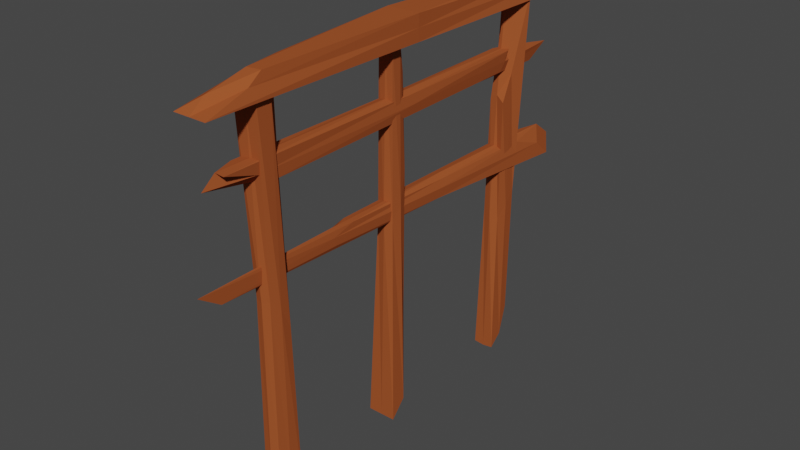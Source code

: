 # Source: Fence.blend  (saved by Blender 2.81.16; exported with 4.5.12 LTS)
import bpy
from mathutils import Matrix  # noqa: F401  (used for matrix-valued properties, if any)

bpy.ops.wm.read_factory_settings(use_empty=True)
scene = bpy.context.scene
scene.name = 'Scene'

# ---- collections
col_collection = bpy.data.collections.new('Collection'); scene.collection.children.link(col_collection)

# ---- materials (node trees are filled in below, after node groups)
mat_material = bpy.data.materials.new('Material')
mat_material.alpha_threshold = 0.0
mat_material.use_transparent_shadow = False
mat_material.diffuse_color = (0.3515, 0.08438, 0.02624, 1.0)
mat_material.line_color = (0.0, 0.0, 0.0, 1.0)
mat_material_001 = bpy.data.materials.new('Material.001')
mat_material_001.alpha_threshold = 0.0
mat_material_001.use_transparent_shadow = False
mat_material_001.diffuse_color = (0.3515, 0.08438, 0.02624, 1.0)
mat_material_001.line_color = (0.0, 0.0, 0.0, 1.0)
mat_material_003 = bpy.data.materials.new('Material.003')
mat_material_003.alpha_threshold = 0.0
mat_material_003.use_transparent_shadow = False
mat_material_003.diffuse_color = (0.3515, 0.08438, 0.02624, 1.0)
mat_material_003.line_color = (0.0, 0.0, 0.0, 1.0)
mat_material_002 = bpy.data.materials.new('Material.002')
mat_material_002.alpha_threshold = 0.0
mat_material_002.use_transparent_shadow = False
mat_material_002.diffuse_color = (0.3515, 0.08438, 0.02624, 1.0)
mat_material_002.line_color = (0.0, 0.0, 0.0, 1.0)
mat_material_004 = bpy.data.materials.new('Material.004')
mat_material_004.alpha_threshold = 0.0
mat_material_004.use_transparent_shadow = False
mat_material_004.diffuse_color = (0.3515, 0.08438, 0.02624, 1.0)
mat_material_004.line_color = (0.0, 0.0, 0.0, 1.0)
mat_material_005 = bpy.data.materials.new('Material.005')
mat_material_005.alpha_threshold = 0.0
mat_material_005.use_transparent_shadow = False
mat_material_005.diffuse_color = (0.3515, 0.08438, 0.02624, 1.0)
mat_material_005.line_color = (0.0, 0.0, 0.0, 1.0)

# ---- material node trees

# ---- world
world_world = bpy.data.worlds.new('World'); scene.world = world_world
world_world.use_nodes = True; world_world.node_tree.nodes.clear()
_N = world_world.node_tree.nodes; _L = world_world.node_tree.links
n0 = _N.new('ShaderNodeOutputWorld'); n0.name = 'World Output'; n0.location = (300, 300)
n1 = _N.new('ShaderNodeBackground'); n1.name = 'Background'; n1.location = (10, 300)
n1.inputs[0].default_value = (0.05088, 0.05088, 0.05088, 1.0)
_L.new(n1.outputs[0], n0.inputs[0])
n0.is_active_output = True
world_world.color = (0.05088, 0.05088, 0.05088)
world_world.use_sun_shadow = False
world_world.sun_shadow_jitter_overblur = 0.0

# ---- meshes
me_cube = bpy.data.meshes.new('Cube')
me_cube.from_pydata([(0.05427, 1.323, -0.6305), (0.03221, 0.1418, -0.6034), (0.03398, 0.9613, -0.5291), (0.03751, 0.004481, -0.5191), (-0.05411, 1.323, -0.6305), (-0.02665, 0.1296, -0.6046), (-0.02165, 0.9621, -0.5376), (-0.03676, 0.004552, -0.5195), (0.004966, 0.1247, -0.6044), (0.004244, 0.9817, -0.5361), (0.0004842, 0.0005214, -0.519), (0.0001101, 1.363, -0.6331), (0.03437, 0.6113, -0.6102), (-0.02708, 0.557, -0.5329), (0.0279, 0.5276, -0.5349), (-0.0323, 0.6242, -0.6092), (0.0009889, 0.6274, -0.6186), (0.00131, 0.5571, -0.5246), (-0.0342, 0.04113, -0.5686), (0.03249, 1.054, -0.5738), (-0.0287, 1.061, -0.5754), (0.03557, 0.04167, -0.5683), (0.001587, 0.01687, -0.5655), (0.00194, 1.326, -0.5679), (0.03646, 0.5735, -0.5704), (-0.03536, 0.589, -0.5696), (0.03734, 1.125, 0.6961), (0.02931, 1.136, -0.5514), (0.03071, 1.052, 0.5184), (0.0195, 1.067, -0.525), (-0.03028, 1.122, 0.6103), (-0.02532, 1.135, -0.5422), (-0.02639, 1.052, 0.5216), (-0.01911, 1.067, -0.5152), (0.002003, 1.138, -0.6027), (0.002581, 1.051, 0.5362), (-3.91e-05, 1.052, -0.7264), (0.002472, 1.126, 0.694), (0.02962, 1.127, -0.04361), (-0.02452, 1.061, -0.1031), (0.0267, 1.062, -0.101), (-0.02524, 1.126, -0.05708), (0.002066, 1.134, -0.04874), (0.00119, 1.053, -0.1383), (-0.0235, 1.1, -0.5405), (0.03279, 1.087, 0.5764), (-0.03, 1.087, 0.5737), (0.02505, 1.101, -0.5446), (0.0004706, 1.101, -0.8145), (0.00176, 1.086, 0.7424), (0.03277, 1.094, -0.06393), (-0.03032, 1.093, -0.069), (0.02148, 1.204, -0.02343), (0.02706, 0.4187, -0.02155), (0.02879, 1.307, 0.03073), (0.05027, 0.01546, 0.05964), (-0.02231, 1.283, -0.03094), (-0.02321, 0.4126, -0.02091), (-0.02382, 1.281, 0.02978), (-0.05027, 0.01546, 0.05964), (0.001778, 0.4075, -0.02212), (0.002528, 1.318, 0.0319), (2.34e-09, 0.01546, 0.05964), (0.003635, 1.307, -0.03209), (0.02645, 0.8931, -0.02735), (-0.02845, 0.7355, 0.03453), (0.03016, 0.7405, 0.03482), (-0.02545, 0.8611, -0.02965), (0.001327, 0.8764, -0.0351), (0.000947, 0.7318, 0.04193), (-0.04579, 0.07964, 0.001349), (0.02845, 1.301, -0.00305), (-0.02563, 1.3, -0.003862), (0.04656, 0.07032, 0.001303), (6.553e-05, 0.01902, 0.0007474), (0.002542, 1.342, -0.002536), (0.03481, 0.7883, 0.0007835), (-0.03368, 0.7824, 0.000299), (0.02506, 1.061, 0.4955), (0.03942, 0.02147, 0.4795), (0.04296, 1.291, 0.5768), (0.03166, 0.1421, 0.5626), (-0.02364, 1.056, 0.4961), (-0.03715, 0.02041, 0.4803), (-0.0413, 1.297, 0.5781), (-0.02752, 0.1349, 0.5635), (0.001381, 0.03413, 0.4797), (0.0009465, 1.291, 0.5762), (0.003571, 0.05331, 0.5706), (0.0007866, 1.299, 0.4757), (0.03175, 0.5817, 0.4874), (-0.0252, 0.6894, 0.5578), (0.02792, 0.692, 0.557), (-0.03005, 0.5683, 0.4884), (0.0007116, 0.5756, 0.4789), (0.001808, 0.6816, 0.5654), (-0.03703, 0.03299, 0.5256), (0.04243, 1.3, 0.5238), (-0.04167, 1.301, 0.5243), (0.03886, 0.03743, 0.5248), (0.001423, 0.01313, 0.5233), (0.0005104, 1.336, 0.5231), (0.03524, 0.6529, 0.5232), (-0.03379, 0.6437, 0.5242), (0.02387, 0.8046, 0.206), (0.03282, 0.7929, -0.6222), (0.01978, 0.7519, 0.2761), (0.04441, 0.6978, -0.8026), (-0.01911, 0.8005, 0.2009), (-0.02917, 0.7948, -0.696), (-0.01797, 0.7502, 0.2956), (-0.04474, 0.6973, -0.7992), (0.005007, 0.8011, -0.7879), (0.001927, 0.7444, 0.7066), (0.0002867, 0.6922, -0.8396), (0.002393, 0.8049, 0.2527), (0.02326, 0.7933, -0.2098), (-0.02537, 0.7335, -0.1927), (0.02729, 0.7334, -0.2003), (-0.02523, 0.7975, -0.2363), (0.001884, 0.8043, -0.2353), (0.0009642, 0.7251, -0.1258), (-0.03994, 0.7544, -0.7478), (0.0225, 0.7817, 0.2867), (-0.0195, 0.7794, 0.2889), (0.04167, 0.7533, -0.7405), (0.003004, 0.7484, -0.8596), (0.001855, 0.798, 0.7863), (0.03079, 0.7663, -0.2064), (-0.02983, 0.7666, -0.2121), (0.04559, 1.37, 0.5547), (0.04084, 1.365, -0.5679), (0.05859, 1.294, 0.7567), (0.05801, 1.293, -0.8503), (-0.0388, 1.363, 0.4175), (-0.04605, 1.369, -0.6614), (-0.05859, 1.294, 0.7567), (-0.058, 1.293, -0.8499), (0.0004831, 1.37, -0.6832), (2.728e-09, 1.294, 0.7567), (-4.11e-06, 1.293, -0.8548), (-0.0009979, 1.37, 0.5619), (0.05859, 1.38, -0.05086), (-0.05859, 1.294, -0.05078), (0.05859, 1.294, -0.05078), (-0.05859, 1.38, -0.05086), (2.728e-09, 1.38, -0.05086), (2.728e-09, 1.294, -0.05078), (-0.0479, 1.335, -0.6983), (0.04775, 1.336, 0.6039), (-0.04706, 1.335, 0.5801), (0.04737, 1.335, -0.698), (-0.0006787, 1.334, -0.7744), (-0.001176, 1.336, 0.7021), (0.05859, 1.337, -0.05082), (-0.05859, 1.337, -0.05082)], [], [(23, 20, 6, 9), (17, 9, 6, 13), (25, 20, 4, 15), (22, 21, 3, 10), (24, 19, 2, 14), (16, 11, 0, 12), (15, 4, 11, 16), (18, 22, 10, 7), (14, 2, 9, 17), (19, 23, 9, 2), (3, 14, 17, 10), (5, 15, 16, 8), (8, 16, 12, 1), (21, 24, 14, 3), (18, 25, 15, 5), (10, 17, 13, 7), (7, 13, 25, 18), (1, 12, 24, 21), (0, 11, 23, 19), (5, 8, 22, 18), (12, 0, 19, 24), (8, 1, 21, 22), (13, 6, 20, 25), (11, 4, 20, 23), (49, 46, 32, 35), (43, 35, 32, 39), (51, 46, 30, 41), (48, 47, 29, 36), (50, 45, 28, 40), (42, 37, 26, 38), (41, 30, 37, 42), (44, 48, 36, 33), (40, 28, 35, 43), (45, 49, 35, 28), (29, 40, 43, 36), (31, 41, 42, 34), (34, 42, 38, 27), (47, 50, 40, 29), (44, 51, 41, 31), (36, 43, 39, 33), (33, 39, 51, 44), (27, 38, 50, 47), (26, 37, 49, 45), (31, 34, 48, 44), (38, 26, 45, 50), (34, 27, 47, 48), (39, 32, 46, 51), (37, 30, 46, 49), (75, 72, 58, 61), (69, 61, 58, 65), (77, 72, 56, 67), (74, 73, 55, 62), (76, 71, 54, 66), (68, 63, 52, 64), (67, 56, 63, 68), (70, 74, 62, 59), (66, 54, 61, 69), (71, 75, 61, 54), (55, 66, 69, 62), (57, 67, 68, 60), (60, 68, 64, 53), (73, 76, 66, 55), (70, 77, 67, 57), (62, 69, 65, 59), (59, 65, 77, 70), (53, 64, 76, 73), (52, 63, 75, 71), (57, 60, 74, 70), (64, 52, 71, 76), (60, 53, 73, 74), (65, 58, 72, 77), (63, 56, 72, 75), (101, 98, 84, 87), (95, 87, 84, 91), (103, 98, 82, 93), (100, 99, 81, 88), (102, 97, 80, 92), (94, 89, 78, 90), (93, 82, 89, 94), (96, 100, 88, 85), (92, 80, 87, 95), (97, 101, 87, 80), (81, 92, 95, 88), (83, 93, 94, 86), (86, 94, 90, 79), (99, 102, 92, 81), (96, 103, 93, 83), (88, 95, 91, 85), (85, 91, 103, 96), (79, 90, 102, 99), (78, 89, 101, 97), (83, 86, 100, 96), (90, 78, 97, 102), (86, 79, 99, 100), (91, 84, 98, 103), (89, 82, 98, 101), (127, 124, 110, 113), (121, 113, 110, 117), (129, 124, 108, 119), (126, 125, 107, 114), (128, 123, 106, 118), (120, 115, 104, 116), (119, 108, 115, 120), (122, 126, 114, 111), (118, 106, 113, 121), (123, 127, 113, 106), (107, 118, 121, 114), (109, 119, 120, 112), (112, 120, 116, 105), (125, 128, 118, 107), (122, 129, 119, 109), (114, 121, 117, 111), (111, 117, 129, 122), (105, 116, 128, 125), (104, 115, 127, 123), (109, 112, 126, 122), (116, 104, 123, 128), (112, 105, 125, 126), (117, 110, 124, 129), (115, 108, 124, 127), (153, 150, 136, 139), (147, 139, 136, 143), (155, 150, 134, 145), (152, 151, 133, 140), (154, 149, 132, 144), (146, 141, 130, 142), (145, 134, 141, 146), (148, 152, 140, 137), (144, 132, 139, 147), (149, 153, 139, 132), (133, 144, 147, 140), (135, 145, 146, 138), (138, 146, 142, 131), (151, 154, 144, 133), (148, 155, 145, 135), (140, 147, 143, 137), (137, 143, 155, 148), (131, 142, 154, 151), (130, 141, 153, 149), (135, 138, 152, 148), (142, 130, 149, 154), (138, 131, 151, 152), (143, 136, 150, 155), (141, 134, 150, 153)])
me_cube.polygons.foreach_set('material_index', [0, 0, 0, 0, 0, 0, 0, 0, 0, 0, 0, 0, 0, 0, 0, 0, 0, 0, 0, 0, 0, 0, 0, 0, 1, 1, 1, 1, 1, 1, 1, 1, 1, 1, 1, 1, 1, 1, 1, 1, 1, 1, 1, 1, 1, 1, 1, 1, 2, 2, 2, 2, 2, 2, 2, 2, 2, 2, 2, 2, 2, 2, 2, 2, 2, 2, 2, 2, 2, 2, 2, 2, 3, 3, 3, 3, 3, 3, 3, 3, 3, 3, 3, 3, 3, 3, 3, 3, 3, 3, 3, 3, 3, 3, 3, 3, 4, 4, 4, 4, 4, 4, 4, 4, 4, 4, 4, 4, 4, 4, 4, 4, 4, 4, 4, 4, 4, 4, 4, 4, 5, 5, 5, 5, 5, 5, 5, 5, 5, 5, 5, 5, 5, 5, 5, 5, 5, 5, 5, 5, 5, 5, 5, 5])
_uv = me_cube.uv_layers.new(name='UVMap')
_uv.uv.foreach_set('vector', [0.75, 0.625, 0.875, 0.625, 0.875, 0.75, 0.75, 0.75, 0.5, 0.875, 0.625, 0.875, 0.625, 1.0, 0.5, 1.0, 0.5, 0.125, 0.625, 0.125, 0.625, 0.25, 0.5, 0.25, 0.25, 0.625, 0.375, 0.625, 0.375, 0.75, 0.25, 0.75, 0.5, 0.625, 0.625, 0.625, 0.625, 0.75, 0.5, 0.75, 0.5, 0.375, 0.625, 0.375, 0.625, 0.5, 0.5, 0.5, 0.5, 0.25, 0.625, 0.25, 0.625, 0.375, 0.5, 0.375, 0.125, 0.625, 0.25, 0.625, 0.25, 0.75, 0.125, 0.75, 0.5, 0.75, 0.625, 0.75, 0.625, 0.875, 0.5, 0.875, 0.625, 0.625, 0.75, 0.625, 0.75, 0.75, 0.625, 0.75, 0.375, 0.75, 0.5, 0.75, 0.5, 0.875, 0.375, 0.875, 0.375, 0.25, 0.5, 0.25, 0.5, 0.375, 0.375, 0.375, 0.375, 0.375, 0.5, 0.375, 0.5, 0.5, 0.375, 0.5, 0.375, 0.625, 0.5, 0.625, 0.5, 0.75, 0.375, 0.75, 0.375, 0.125, 0.5, 0.125, 0.5, 0.25, 0.375, 0.25, 0.375, 0.875, 0.5, 0.875, 0.5, 1.0, 0.375, 1.0, 0.375, 0.0, 0.5, 0.0, 0.5, 0.125, 0.375, 0.125, 0.375, 0.5, 0.5, 0.5, 0.5, 0.625, 0.375, 0.625, 0.625, 0.5, 0.75, 0.5, 0.75, 0.625, 0.625, 0.625, 0.125, 0.5, 0.25, 0.5, 0.25, 0.625, 0.125, 0.625, 0.5, 0.5, 0.625, 0.5, 0.625, 0.625, 0.5, 0.625, 0.25, 0.5, 0.375, 0.5, 0.375, 0.625, 0.25, 0.625, 0.5, 0.0, 0.625, 0.0, 0.625, 0.125, 0.5, 0.125, 0.75, 0.5, 0.875, 0.5, 0.875, 0.625, 0.75, 0.625, 0.75, 0.625, 0.875, 0.625, 0.875, 0.75, 0.75, 0.75, 0.5, 0.875, 0.625, 0.875, 0.625, 1.0, 0.5, 1.0, 0.5, 0.125, 0.625, 0.125, 0.625, 0.25, 0.5, 0.25, 0.25, 0.625, 0.375, 0.625, 0.375, 0.75, 0.25, 0.75, 0.5, 0.625, 0.625, 0.625, 0.625, 0.75, 0.5, 0.75, 0.5, 0.375, 0.625, 0.375, 0.625, 0.5, 0.5, 0.5, 0.5, 0.25, 0.625, 0.25, 0.625, 0.375, 0.5, 0.375, 0.125, 0.625, 0.25, 0.625, 0.25, 0.75, 0.125, 0.75, 0.5, 0.75, 0.625, 0.75, 0.625, 0.875, 0.5, 0.875, 0.625, 0.625, 0.75, 0.625, 0.75, 0.75, 0.625, 0.75, 0.375, 0.75, 0.5, 0.75, 0.5, 0.875, 0.375, 0.875, 0.375, 0.25, 0.5, 0.25, 0.5, 0.375, 0.375, 0.375, 0.375, 0.375, 0.5, 0.375, 0.5, 0.5, 0.375, 0.5, 0.375, 0.625, 0.5, 0.625, 0.5, 0.75, 0.375, 0.75, 0.375, 0.125, 0.5, 0.125, 0.5, 0.25, 0.375, 0.25, 0.375, 0.875, 0.5, 0.875, 0.5, 1.0, 0.375, 1.0, 0.375, 0.0, 0.5, 0.0, 0.5, 0.125, 0.375, 0.125, 0.375, 0.5, 0.5, 0.5, 0.5, 0.625, 0.375, 0.625, 0.625, 0.5, 0.75, 0.5, 0.75, 0.625, 0.625, 0.625, 0.125, 0.5, 0.25, 0.5, 0.25, 0.625, 0.125, 0.625, 0.5, 0.5, 0.625, 0.5, 0.625, 0.625, 0.5, 0.625, 0.25, 0.5, 0.375, 0.5, 0.375, 0.625, 0.25, 0.625, 0.5, 0.0, 0.625, 0.0, 0.625, 0.125, 0.5, 0.125, 0.75, 0.5, 0.875, 0.5, 0.875, 0.625, 0.75, 0.625, 0.75, 0.625, 0.875, 0.625, 0.875, 0.75, 0.75, 0.75, 0.5, 0.875, 0.625, 0.875, 0.625, 1.0, 0.5, 1.0, 0.5, 0.125, 0.625, 0.125, 0.625, 0.25, 0.5, 0.25, 0.25, 0.625, 0.375, 0.625, 0.375, 0.75, 0.25, 0.75, 0.5, 0.625, 0.625, 0.625, 0.625, 0.75, 0.5, 0.75, 0.5, 0.375, 0.625, 0.375, 0.625, 0.5, 0.5, 0.5, 0.5, 0.25, 0.625, 0.25, 0.625, 0.375, 0.5, 0.375, 0.125, 0.625, 0.25, 0.625, 0.25, 0.75, 0.125, 0.75, 0.5, 0.75, 0.625, 0.75, 0.625, 0.875, 0.5, 0.875, 0.625, 0.625, 0.75, 0.625, 0.75, 0.75, 0.625, 0.75, 0.375, 0.75, 0.5, 0.75, 0.5, 0.875, 0.375, 0.875, 0.375, 0.25, 0.5, 0.25, 0.5, 0.375, 0.375, 0.375, 0.375, 0.375, 0.5, 0.375, 0.5, 0.5, 0.375, 0.5, 0.375, 0.625, 0.5, 0.625, 0.5, 0.75, 0.375, 0.75, 0.375, 0.125, 0.5, 0.125, 0.5, 0.25, 0.375, 0.25, 0.375, 0.875, 0.5, 0.875, 0.5, 1.0, 0.375, 1.0, 0.375, 0.0, 0.5, 0.0, 0.5, 0.125, 0.375, 0.125, 0.375, 0.5, 0.5, 0.5, 0.5, 0.625, 0.375, 0.625, 0.625, 0.5, 0.75, 0.5, 0.75, 0.625, 0.625, 0.625, 0.125, 0.5, 0.25, 0.5, 0.25, 0.625, 0.125, 0.625, 0.5, 0.5, 0.625, 0.5, 0.625, 0.625, 0.5, 0.625, 0.25, 0.5, 0.375, 0.5, 0.375, 0.625, 0.25, 0.625, 0.5, 0.0, 0.625, 0.0, 0.625, 0.125, 0.5, 0.125, 0.75, 0.5, 0.875, 0.5, 0.875, 0.625, 0.75, 0.625, 0.75, 0.625, 0.875, 0.625, 0.875, 0.75, 0.75, 0.75, 0.5, 0.875, 0.625, 0.875, 0.625, 1.0, 0.5, 1.0, 0.5, 0.125, 0.625, 0.125, 0.625, 0.25, 0.5, 0.25, 0.25, 0.625, 0.375, 0.625, 0.375, 0.75, 0.25, 0.75, 0.5, 0.625, 0.625, 0.625, 0.625, 0.75, 0.5, 0.75, 0.5, 0.375, 0.625, 0.375, 0.625, 0.5, 0.5, 0.5, 0.5, 0.25, 0.625, 0.25, 0.625, 0.375, 0.5, 0.375, 0.125, 0.625, 0.25, 0.625, 0.25, 0.75, 0.125, 0.75, 0.5, 0.75, 0.625, 0.75, 0.625, 0.875, 0.5, 0.875, 0.625, 0.625, 0.75, 0.625, 0.75, 0.75, 0.625, 0.75, 0.375, 0.75, 0.5, 0.75, 0.5, 0.875, 0.375, 0.875, 0.375, 0.25, 0.5, 0.25, 0.5, 0.375, 0.375, 0.375, 0.375, 0.375, 0.5, 0.375, 0.5, 0.5, 0.375, 0.5, 0.375, 0.625, 0.5, 0.625, 0.5, 0.75, 0.375, 0.75, 0.375, 0.125, 0.5, 0.125, 0.5, 0.25, 0.375, 0.25, 0.375, 0.875, 0.5, 0.875, 0.5, 1.0, 0.375, 1.0, 0.375, 0.0, 0.5, 0.0, 0.5, 0.125, 0.375, 0.125, 0.375, 0.5, 0.5, 0.5, 0.5, 0.625, 0.375, 0.625, 0.625, 0.5, 0.75, 0.5, 0.75, 0.625, 0.625, 0.625, 0.125, 0.5, 0.25, 0.5, 0.25, 0.625, 0.125, 0.625, 0.5, 0.5, 0.625, 0.5, 0.625, 0.625, 0.5, 0.625, 0.25, 0.5, 0.375, 0.5, 0.375, 0.625, 0.25, 0.625, 0.5, 0.0, 0.625, 0.0, 0.625, 0.125, 0.5, 0.125, 0.75, 0.5, 0.875, 0.5, 0.875, 0.625, 0.75, 0.625, 0.75, 0.625, 0.875, 0.625, 0.875, 0.75, 0.75, 0.75, 0.5, 0.875, 0.625, 0.875, 0.625, 1.0, 0.5, 1.0, 0.5, 0.125, 0.625, 0.125, 0.625, 0.25, 0.5, 0.25, 0.25, 0.625, 0.375, 0.625, 0.375, 0.75, 0.25, 0.75, 0.5, 0.625, 0.625, 0.625, 0.625, 0.75, 0.5, 0.75, 0.5, 0.375, 0.625, 0.375, 0.625, 0.5, 0.5, 0.5, 0.5, 0.25, 0.625, 0.25, 0.625, 0.375, 0.5, 0.375, 0.125, 0.625, 0.25, 0.625, 0.25, 0.75, 0.125, 0.75, 0.5, 0.75, 0.625, 0.75, 0.625, 0.875, 0.5, 0.875, 0.625, 0.625, 0.75, 0.625, 0.75, 0.75, 0.625, 0.75, 0.375, 0.75, 0.5, 0.75, 0.5, 0.875, 0.375, 0.875, 0.375, 0.25, 0.5, 0.25, 0.5, 0.375, 0.375, 0.375, 0.375, 0.375, 0.5, 0.375, 0.5, 0.5, 0.375, 0.5, 0.375, 0.625, 0.5, 0.625, 0.5, 0.75, 0.375, 0.75, 0.375, 0.125, 0.5, 0.125, 0.5, 0.25, 0.375, 0.25, 0.375, 0.875, 0.5, 0.875, 0.5, 1.0, 0.375, 1.0, 0.375, 0.0, 0.5, 0.0, 0.5, 0.125, 0.375, 0.125, 0.375, 0.5, 0.5, 0.5, 0.5, 0.625, 0.375, 0.625, 0.625, 0.5, 0.75, 0.5, 0.75, 0.625, 0.625, 0.625, 0.125, 0.5, 0.25, 0.5, 0.25, 0.625, 0.125, 0.625, 0.5, 0.5, 0.625, 0.5, 0.625, 0.625, 0.5, 0.625, 0.25, 0.5, 0.375, 0.5, 0.375, 0.625, 0.25, 0.625, 0.5, 0.0, 0.625, 0.0, 0.625, 0.125, 0.5, 0.125, 0.75, 0.5, 0.875, 0.5, 0.875, 0.625, 0.75, 0.625, 0.75, 0.625, 0.875, 0.625, 0.875, 0.75, 0.75, 0.75, 0.5, 0.875, 0.625, 0.875, 0.625, 1.0, 0.5, 1.0, 0.5, 0.125, 0.625, 0.125, 0.625, 0.25, 0.5, 0.25, 0.25, 0.625, 0.375, 0.625, 0.375, 0.75, 0.25, 0.75, 0.5, 0.625, 0.625, 0.625, 0.625, 0.75, 0.5, 0.75, 0.5, 0.375, 0.625, 0.375, 0.625, 0.5, 0.5, 0.5, 0.5, 0.25, 0.625, 0.25, 0.625, 0.375, 0.5, 0.375, 0.125, 0.625, 0.25, 0.625, 0.25, 0.75, 0.125, 0.75, 0.5, 0.75, 0.625, 0.75, 0.625, 0.875, 0.5, 0.875, 0.625, 0.625, 0.75, 0.625, 0.75, 0.75, 0.625, 0.75, 0.375, 0.75, 0.5, 0.75, 0.5, 0.875, 0.375, 0.875, 0.375, 0.25, 0.5, 0.25, 0.5, 0.375, 0.375, 0.375, 0.375, 0.375, 0.5, 0.375, 0.5, 0.5, 0.375, 0.5, 0.375, 0.625, 0.5, 0.625, 0.5, 0.75, 0.375, 0.75, 0.375, 0.125, 0.5, 0.125, 0.5, 0.25, 0.375, 0.25, 0.375, 0.875, 0.5, 0.875, 0.5, 1.0, 0.375, 1.0, 0.375, 0.0, 0.5, 0.0, 0.5, 0.125, 0.375, 0.125, 0.375, 0.5, 0.5, 0.5, 0.5, 0.625, 0.375, 0.625, 0.625, 0.5, 0.75, 0.5, 0.75, 0.625, 0.625, 0.625, 0.125, 0.5, 0.25, 0.5, 0.25, 0.625, 0.125, 0.625, 0.5, 0.5, 0.625, 0.5, 0.625, 0.625, 0.5, 0.625, 0.25, 0.5, 0.375, 0.5, 0.375, 0.625, 0.25, 0.625, 0.5, 0.0, 0.625, 0.0, 0.625, 0.125, 0.5, 0.125, 0.75, 0.5, 0.875, 0.5, 0.875, 0.625, 0.75, 0.625])
me_cube.materials.append(mat_material)
me_cube.materials.append(mat_material_001)
me_cube.materials.append(mat_material_003)
me_cube.materials.append(mat_material_002)
me_cube.materials.append(mat_material_004)
me_cube.materials.append(mat_material_005)
me_cube.use_remesh_preserve_volume = False
me_cube.use_remesh_preserve_attributes = False
me_cube.use_mirror_vertex_groups = False
me_cube.update()

# ---- objects
ob_cube = bpy.data.objects.new('Cube', me_cube)

# ---- transforms, parenting, visibility, modifiers, constraints
ob_cube.location = (0.0, 0.0, 0.0)
ob_cube.rotation_euler = (1.571, 0.0, 0.0)
ob_cube.lock_rotations_4d = False
ob_cube.empty_display_type = 'ARROWS'
ob_cube.lineart.crease_threshold = 0.0

# ---- collection membership
col_collection.objects.link(ob_cube)

# ---- scene / render settings (as saved in the file)
scene.frame_start = 1; scene.frame_end = 250; scene.frame_set(1)
scene.render.engine = 'BLENDER_EEVEE_NEXT'
scene.cycles.use_denoising = False
scene.cycles.samples = 128
scene.cycles.sampling_pattern = 'TABULATED_SOBOL'
scene.cycles.use_adaptive_sampling = False
scene.cycles.use_light_tree = False
scene.view_settings.view_transform = 'Filmic'
bpy.context.view_layer.update()

# ---- added for rendering (the .blend has no active camera and no usable light): camera, sun
cam_auto = bpy.data.cameras.new('AutoCamera')
cam_auto.lens = 50.0
cam_auto.sensor_width = 36.0
cam_auto.clip_end = 1000.0
ob_auto_camera = bpy.data.objects.new('AutoCamera', cam_auto)
scene.collection.objects.link(ob_auto_camera)
ob_auto_camera.location = (1.9897, -2.351, 2.28187)
ob_auto_camera.rotation_euler = (1.09748, -7.21219e-08, 0.694738)
scene.camera = ob_auto_camera
light_auto_sun = bpy.data.lights.new('AutoSun', 'SUN')
light_auto_sun.energy = 3.0
light_auto_sun.angle = 0.0523599
ob_auto_sun = bpy.data.objects.new('AutoSun', light_auto_sun)
scene.collection.objects.link(ob_auto_sun)
ob_auto_sun.rotation_euler = (0.872665, 0.174533, 0.523599)
bpy.context.view_layer.update()
